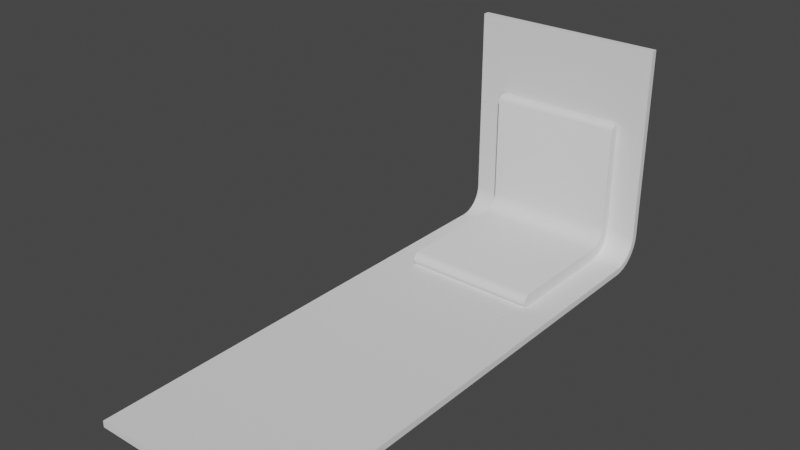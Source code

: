 # Source: test_bed.blend  (saved by Blender 2.81.16; exported with 4.5.12 LTS)
import bpy
from mathutils import Matrix  # noqa: F401  (used for matrix-valued properties, if any)

bpy.ops.wm.read_factory_settings(use_empty=True)
scene = bpy.context.scene
scene.name = 'Scene'

# ---- world
world_world = bpy.data.worlds.new('World'); scene.world = world_world
world_world.use_nodes = True; world_world.node_tree.nodes.clear()
_N = world_world.node_tree.nodes; _L = world_world.node_tree.links
n0 = _N.new('ShaderNodeOutputWorld'); n0.name = 'World Output'; n0.location = (300, 300)
n1 = _N.new('ShaderNodeBackground'); n1.name = 'Background'; n1.location = (10, 300)
n1.inputs[0].default_value = (0.05088, 0.05088, 0.05088, 1.0)
_L.new(n1.outputs[0], n0.inputs[0])
n0.is_active_output = True
world_world.color = (0.05088, 0.05088, 0.05088)
world_world.use_sun_shadow = False
world_world.sun_shadow_jitter_overblur = 0.0

# ---- meshes
me_smallmesh = bpy.data.meshes.new('SmallMesh')
me_smallmesh.from_pydata([(-2.078, 6.1, 1.14), (-2.078, 6.09, 1.035), (2.094, 6.09, 1.035), (2.094, 6.1, 1.14), (-2.078, 1.856, 0.203), (-2.078, 1.963, 0.1427), (2.094, 1.963, 0.1427), (2.094, 1.856, 0.2031), (-2.078, 6.564, 1.142), (-2.078, 6.564, 4.44), (2.094, 6.564, 4.44), (2.094, 6.564, 1.142), (-2.078, 6.119, 0.3108), (-2.078, 6.271, 0.4351), (2.094, 6.271, 0.4351), (2.094, 6.119, 0.3108), (-2.078, 1.765, 0.4453), (-2.078, 1.765, 0.3006), (2.094, 1.765, 0.3006), (2.094, 1.765, 0.4453), (-2.078, 6.1, 4.438), (2.094, 6.1, 4.438), (-2.078, 6.059, 0.9342), (2.094, 6.059, 0.9342), (-2.078, 1.856, 0.5428), (2.094, 1.856, 0.5428), (-2.078, 6.01, 0.8415), (2.094, 6.01, 0.8415), (-2.078, 6.495, 4.537), (2.094, 6.495, 4.537), (-2.078, 6.395, 0.5866), (2.094, 6.395, 0.5866), (-2.078, 6.17, 4.535), (2.094, 6.17, 4.535), (-2.078, 5.943, 0.7602), (2.094, 5.943, 0.7602), (-2.078, 6.397, 4.589), (-2.078, 6.267, 4.588), (2.094, 6.267, 4.588), (2.094, 6.397, 4.589), (-2.078, 5.862, 0.6935), (2.094, 5.862, 0.6935), (-2.078, 6.488, 0.7594), (2.094, 6.488, 0.7594), (-2.078, 5.769, 0.6439), (2.094, 5.769, 0.6439), (-2.078, 5.668, 0.6135), (2.094, 5.668, 0.6135), (-2.078, 5.563, 0.6032), (-2.078, 1.963, 0.6032), (2.094, 1.963, 0.6032), (2.094, 5.563, 0.6032), (-2.078, 6.545, 0.947), (2.094, 6.545, 0.947), (-2.078, 5.563, 0.1427), (-2.078, 5.759, 0.1618), (2.094, 5.759, 0.1618), (2.094, 5.563, 0.1427), (-2.078, 5.946, 0.2185), (2.094, 5.946, 0.2185), (-2.078, 6.271, 0.4351), (-2.078, 6.119, 0.3108), (-2.078, 5.862, 0.6935), (-2.078, 5.943, 0.7602), (-2.078, 6.564, 1.142), (-2.078, 6.545, 0.947), (-2.078, 6.09, 1.035), (-2.078, 6.1, 1.14), (-2.078, 6.119, 0.3108), (-2.078, 5.946, 0.2185), (-2.078, 5.769, 0.6439), (-2.078, 5.862, 0.6935), (-2.078, 6.545, 0.947), (-2.078, 6.488, 0.7594), (-2.078, 6.059, 0.9342), (-2.078, 6.09, 1.035), (-2.078, 5.946, 0.2185), (-2.078, 5.759, 0.1618), (-2.078, 5.668, 0.6135), (-2.078, 5.769, 0.6439), (-2.078, 6.488, 0.7594), (-2.078, 6.395, 0.5866), (-2.078, 6.01, 0.8415), (-2.078, 6.059, 0.9342), (-2.078, 5.759, 0.1618), (-2.078, 5.563, 0.1427), (-2.078, 5.563, 0.6032), (-2.078, 5.668, 0.6135), (-2.078, 6.395, 0.5866), (-2.078, 6.271, 0.4351), (-2.078, 5.943, 0.7602), (-2.078, 6.01, 0.8415), (-2.078, 6.1, 1.14), (-2.078, 6.1, 4.438), (-2.078, 6.564, 4.44), (-2.078, 6.564, 1.142), (-2.078, 6.1, 4.438), (-2.078, 6.17, 4.535), (-2.078, 6.495, 4.537), (-2.078, 6.564, 4.44), (-2.078, 6.17, 4.535), (-2.078, 6.267, 4.588), (-2.078, 6.397, 4.589), (-2.078, 6.495, 4.537), (-2.078, 5.563, 0.1427), (-2.078, 1.963, 0.1427), (-2.078, 1.963, 0.6032), (-2.078, 5.563, 0.6032), (-2.078, 1.963, 0.1427), (-2.078, 1.856, 0.203), (-2.078, 1.856, 0.5428), (-2.078, 1.963, 0.6032), (-2.078, 1.856, 0.203), (-2.078, 1.765, 0.3006), (-2.078, 1.765, 0.4453), (-2.078, 1.856, 0.5428), (2.094, 6.271, 0.4351), (2.094, 5.943, 0.7602), (2.094, 5.862, 0.6935), (2.094, 6.119, 0.3108), (2.094, 6.564, 1.142), (2.094, 6.1, 1.14), (2.094, 6.09, 1.035), (2.094, 6.545, 0.947), (2.094, 6.119, 0.3108), (2.094, 5.862, 0.6935), (2.094, 5.769, 0.6439), (2.094, 5.946, 0.2185), (2.094, 6.545, 0.947), (2.094, 6.09, 1.035), (2.094, 6.059, 0.9342), (2.094, 6.488, 0.7594), (2.094, 5.946, 0.2185), (2.094, 5.769, 0.6439), (2.094, 5.668, 0.6135), (2.094, 5.759, 0.1618), (2.094, 6.488, 0.7594), (2.094, 6.059, 0.9342), (2.094, 6.01, 0.8415), (2.094, 6.395, 0.5866), (2.094, 5.759, 0.1618), (2.094, 5.668, 0.6135), (2.094, 5.563, 0.6032), (2.094, 5.563, 0.1427), (2.094, 6.395, 0.5866), (2.094, 6.01, 0.8415), (2.094, 5.943, 0.7602), (2.094, 6.271, 0.4351), (2.094, 6.1, 1.14), (2.094, 6.564, 1.142), (2.094, 6.564, 4.44), (2.094, 6.1, 4.438), (2.094, 6.1, 4.438), (2.094, 6.564, 4.44), (2.094, 6.495, 4.537), (2.094, 6.17, 4.535), (2.094, 6.17, 4.535), (2.094, 6.495, 4.537), (2.094, 6.397, 4.589), (2.094, 6.267, 4.588), (2.094, 5.563, 0.1427), (2.094, 5.563, 0.6032), (2.094, 1.963, 0.6032), (2.094, 1.963, 0.1427), (2.094, 1.963, 0.1427), (2.094, 1.963, 0.6032), (2.094, 1.856, 0.5428), (2.094, 1.856, 0.2031), (2.094, 1.856, 0.2031), (2.094, 1.856, 0.5428), (2.094, 1.765, 0.4453), (2.094, 1.765, 0.3006)], [], [(0, 1, 2, 3), (4, 5, 6, 7), (8, 9, 10, 11), (12, 13, 14, 15), (16, 17, 18, 19), (20, 0, 3, 21), (1, 22, 23, 2), (24, 16, 19, 25), (22, 26, 27, 23), (17, 4, 7, 18), (9, 28, 29, 10), (13, 30, 31, 14), (32, 20, 21, 33), (26, 34, 35, 27), (36, 37, 38, 39), (34, 40, 41, 35), (28, 36, 39, 29), (30, 42, 43, 31), (37, 32, 33, 38), (40, 44, 45, 41), (44, 46, 47, 45), (48, 49, 50, 51), (42, 52, 53, 43), (54, 55, 56, 57), (5, 54, 57, 6), (46, 48, 51, 47), (55, 58, 59, 56), (52, 8, 11, 53), (58, 12, 15, 59), (49, 24, 25, 50), (60, 61, 62, 63), (64, 65, 66, 67), (68, 69, 70, 71), (72, 73, 74, 75), (76, 77, 78, 79), (80, 81, 82, 83), (84, 85, 86, 87), (88, 89, 90, 91), (92, 93, 94, 95), (96, 97, 98, 99), (100, 101, 102, 103), (104, 105, 106, 107), (108, 109, 110, 111), (112, 113, 114, 115), (116, 117, 118, 119), (120, 121, 122, 123), (124, 125, 126, 127), (128, 129, 130, 131), (132, 133, 134, 135), (136, 137, 138, 139), (140, 141, 142, 143), (144, 145, 146, 147), (148, 149, 150, 151), (152, 153, 154, 155), (156, 157, 158, 159), (160, 161, 162, 163), (164, 165, 166, 167), (168, 169, 170, 171)])
me_smallmesh.polygons.foreach_set('use_smooth', [1, 1, 1, 1, 1, 1, 1, 1, 1, 1, 1, 1, 1, 1, 1, 1, 1, 1, 1, 1, 1, 1, 1, 1, 1, 1, 1, 1, 1, 1, 0, 0, 0, 0, 0, 0, 0, 0, 0, 0, 0, 0, 0, 0, 0, 0, 0, 0, 0, 0, 0, 0, 0, 0, 0, 0, 0, 0])
me_smallmesh.use_remesh_fix_poles = True
me_smallmesh.use_remesh_preserve_attributes = False
me_smallmesh.use_mirror_vertex_groups = False
me_smallmesh.update()
me_largemesh = bpy.data.meshes.new('LargeMesh')
me_largemesh.from_pydata([(-2.993, 6.306, 0.2925), (-2.993, 6.165, 0.434), (-2.993, 6.044, 0.3346), (-2.993, 6.155, 0.1682), (-2.993, 6.6, 0.9994), (-2.993, 6.4, 0.9995), (-2.993, 6.384, 0.8435), (-2.993, 6.58, 0.8043), (-2.993, 6.6, 0.9994), (-2.993, 6.6, 7.074), (-2.993, 6.4, 7.074), (-2.993, 6.4, 0.9995), (-2.993, 5.905, 0.2607), (-2.993, 5.982, 0.0759), (-2.993, 6.58, 0.8043), (-2.993, 6.384, 0.8435), (-2.993, 6.338, 0.6934), (-2.993, 6.523, 0.6168), (-2.993, 5.982, 0.0759), (-2.993, 5.905, 0.2607), (-2.993, 5.755, 0.2153), (-2.993, 5.794, 0.01911), (-2.993, 6.523, 0.6168), (-2.993, 6.338, 0.6934), (-2.993, 6.264, 0.5551), (-2.993, 6.431, 0.4439), (-2.993, 5.794, 0.01911), (-2.993, 5.755, 0.2153), (-2.993, 5.599, 0.2), (-2.993, 5.599, 2.092e-05), (-2.993, 6.431, 0.4439), (-2.993, 6.264, 0.5551), (-2.993, 5.599, 0.2), (-2.993, -9.439, 0.2), (-2.993, -9.439, 2.092e-05), (-2.993, 5.599, 2.092e-05), (3.007, 6.306, 0.2925), (3.007, 6.155, 0.1682), (3.007, 6.044, 0.3346), (3.007, 6.165, 0.434), (3.007, 6.6, 0.9994), (3.007, 6.58, 0.8043), (3.007, 6.384, 0.8435), (3.007, 6.4, 0.9995), (3.007, 6.6, 0.9994), (3.007, 6.4, 0.9995), (3.007, 6.4, 7.074), (3.007, 6.6, 7.074), (3.007, 6.155, 0.1682), (3.007, 5.982, 0.0759), (3.007, 5.905, 0.2607), (3.007, 6.044, 0.3346), (3.007, 6.523, 0.6168), (3.007, 6.338, 0.6934), (3.007, 5.982, 0.0759), (3.007, 5.794, 0.01911), (3.007, 5.755, 0.2153), (3.007, 5.905, 0.2607), (3.007, 6.523, 0.6168), (3.007, 6.431, 0.4439), (3.007, 6.264, 0.5551), (3.007, 6.338, 0.6934), (3.007, 5.794, 0.01911), (3.007, 5.599, 2.122e-05), (3.007, 5.599, 0.2), (3.007, 5.755, 0.2153), (3.007, 6.431, 0.4439), (3.007, 6.306, 0.2925), (3.007, 6.165, 0.434), (3.007, 6.264, 0.5551), (3.007, 5.599, 0.2), (3.007, 5.599, 2.122e-05), (3.007, -9.439, 2.122e-05), (3.007, -9.439, 0.2), (-2.993, -9.439, 2.092e-05), (-2.993, -9.439, 0.2), (3.007, -9.439, 0.2), (3.007, -9.439, 2.122e-05), (-2.993, 6.58, 0.8043), (-2.993, 6.523, 0.6168), (3.007, 6.523, 0.6168), (3.007, 6.58, 0.8043), (-2.993, 5.599, 2.092e-05), (-2.993, -9.439, 2.092e-05), (3.007, -9.439, 2.122e-05), (3.007, 5.599, 2.122e-05), (-2.993, 6.431, 0.4439), (-2.993, 6.306, 0.2925), (3.007, 6.306, 0.2925), (3.007, 6.431, 0.4439), (-2.993, 5.794, 0.01911), (-2.993, 5.599, 2.092e-05), (3.007, 5.599, 2.122e-05), (3.007, 5.794, 0.01911), (-2.993, 6.6, 0.9994), (-2.993, 6.58, 0.8043), (3.007, 6.58, 0.8043), (3.007, 6.6, 0.9994), (-2.993, 5.982, 0.0759), (-2.993, 5.794, 0.01911), (3.007, 5.794, 0.01911), (3.007, 5.982, 0.0759), (-2.993, 6.155, 0.1682), (-2.993, 5.982, 0.0759), (3.007, 5.982, 0.0759), (3.007, 6.155, 0.1682), (-2.993, 6.523, 0.6168), (-2.993, 6.431, 0.4439), (3.007, 6.431, 0.4439), (3.007, 6.523, 0.6168), (-2.993, 6.6, 7.074), (-2.993, 6.6, 0.9994), (3.007, 6.6, 0.9994), (3.007, 6.6, 7.074), (-2.993, 6.306, 0.2925), (-2.993, 6.155, 0.1682), (3.007, 6.155, 0.1682), (3.007, 6.306, 0.2925), (-2.993, 6.4, 7.074), (-2.993, 6.6, 7.074), (3.007, 6.6, 7.074), (3.007, 6.4, 7.074), (-2.993, 5.755, 0.2153), (-2.993, 5.905, 0.2607), (3.007, 5.905, 0.2607), (3.007, 5.755, 0.2153), (-2.993, 6.338, 0.6934), (-2.993, 6.384, 0.8435), (3.007, 6.384, 0.8435), (3.007, 6.338, 0.6934), (-2.993, 6.264, 0.5551), (3.007, 6.264, 0.5551), (-2.993, 5.599, 0.2), (3.007, 5.599, 0.2), (-2.993, 6.165, 0.434), (3.007, 6.165, 0.434), (-2.993, 6.4, 0.9995), (-2.993, 6.4, 7.074), (3.007, 6.4, 7.074), (3.007, 6.4, 0.9995), (-2.993, 6.044, 0.3346), (3.007, 6.044, 0.3346), (-2.993, -9.439, 0.2), (3.007, -9.439, 0.2)], [], [(0, 1, 2, 3), (4, 5, 6, 7), (8, 9, 10, 11), (3, 2, 12, 13), (14, 15, 16, 17), (18, 19, 20, 21), (22, 23, 24, 25), (26, 27, 28, 29), (30, 31, 1, 0), (32, 33, 34, 35), (36, 37, 38, 39), (40, 41, 42, 43), (44, 45, 46, 47), (48, 49, 50, 51), (41, 52, 53, 42), (54, 55, 56, 57), (58, 59, 60, 61), (62, 63, 64, 65), (66, 67, 68, 69), (70, 71, 72, 73), (74, 75, 76, 77), (78, 79, 80, 81), (82, 83, 84, 85), (86, 87, 88, 89), (90, 91, 92, 93), (94, 95, 96, 97), (98, 99, 100, 101), (102, 103, 104, 105), (106, 107, 108, 109), (110, 111, 112, 113), (114, 115, 116, 117), (118, 119, 120, 121), (122, 123, 124, 125), (126, 127, 128, 129), (130, 126, 129, 131), (132, 122, 125, 133), (134, 130, 131, 135), (136, 137, 138, 139), (140, 134, 135, 141), (142, 132, 133, 143), (127, 136, 139, 128), (123, 140, 141, 124)])
me_largemesh.polygons.foreach_set('use_smooth', [0, 0, 0, 0, 0, 0, 0, 0, 0, 0, 0, 0, 0, 0, 0, 0, 0, 0, 0, 0, 0, 0, 0, 0, 0, 0, 0, 0, 0, 0, 0, 0, 1, 1, 1, 1, 1, 1, 1, 1, 1, 1])
me_largemesh.use_remesh_fix_poles = True
me_largemesh.use_remesh_preserve_attributes = False
me_largemesh.use_mirror_vertex_groups = False
me_largemesh.update()

# ---- objects
ob_smallpart = bpy.data.objects.new('SmallPart', me_smallmesh)
ob_largepart = bpy.data.objects.new('LargePart', me_largemesh)

# ---- transforms, parenting, visibility, modifiers, constraints
ob_smallpart.location = (0.0, 0.0, 0.0)
ob_smallpart.lineart.crease_threshold = 0.0
ob_largepart.location = (0.0, 0.0, 0.0)
ob_largepart.lineart.crease_threshold = 0.0

# ---- collection membership
scene.collection.objects.link(ob_smallpart)
scene.collection.objects.link(ob_largepart)

# ---- scene / render settings (as saved in the file)
scene.frame_start = 1; scene.frame_end = 250; scene.frame_set(1)
scene.render.engine = 'BLENDER_EEVEE_NEXT'
scene.cycles.use_denoising = False
scene.cycles.samples = 128
scene.cycles.sampling_pattern = 'TABULATED_SOBOL'
scene.cycles.use_adaptive_sampling = False
scene.cycles.use_light_tree = False
scene.view_settings.view_transform = 'Filmic'
bpy.context.view_layer.update()

# ---- added for rendering (the .blend has no active camera and no usable light): camera, sun
cam_auto = bpy.data.cameras.new('AutoCamera')
cam_auto.lens = 50.0
cam_auto.sensor_width = 36.0
cam_auto.clip_end = 1000.0
ob_auto_camera = bpy.data.objects.new('AutoCamera', cam_auto)
scene.collection.objects.link(ob_auto_camera)
ob_auto_camera.location = (17.1497, -21.9907, 17.2508)
ob_auto_camera.rotation_euler = (1.09748, -7.21219e-08, 0.694738)
scene.camera = ob_auto_camera
light_auto_sun = bpy.data.lights.new('AutoSun', 'SUN')
light_auto_sun.energy = 3.0
light_auto_sun.angle = 0.0523599
ob_auto_sun = bpy.data.objects.new('AutoSun', light_auto_sun)
scene.collection.objects.link(ob_auto_sun)
ob_auto_sun.rotation_euler = (0.872665, 0.174533, 0.523599)
bpy.context.view_layer.update()
